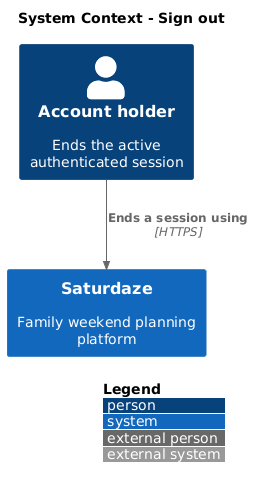

The diagram above was rendered by PlantUML. Its source (embedded in the PNG):
@startuml
!include <C4/C4_Context>
LAYOUT_WITH_LEGEND()
title System Context - Sign out

Person(actor, "Account holder", "Ends the active authenticated session")
System(saturdaze, "Saturdaze", "Family weekend planning platform")

Rel(actor, saturdaze, "Ends a session using", "HTTPS")
@enduml